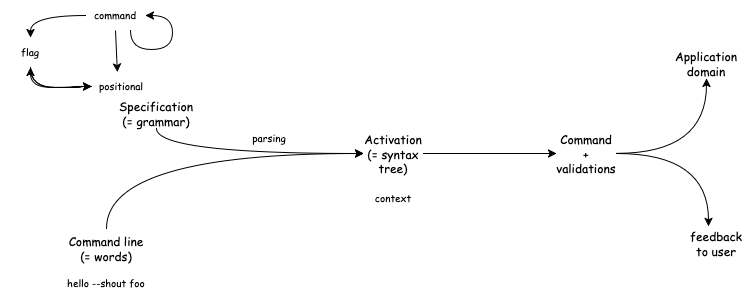

The diagram above was exported from draw.io. Its source (the exported page's mxGraphModel, read from the mxfile embedded in the PNG):
<mxGraphModel dx="1532" dy="708" grid="0" gridSize="10" guides="1" tooltips="1" connect="1" arrows="1" fold="1" page="1" pageScale="1" pageWidth="827" pageHeight="1169" background="light-dark(#FFFFFF,#FFFFFF)" math="0" shadow="0">
  <root>
    <mxCell id="0" />
    <mxCell id="1" parent="0" />
    <mxCell id="hjyZN3qfXsuDkhH_ynl1-12" style="edgeStyle=orthogonalEdgeStyle;curved=1;rounded=0;orthogonalLoop=1;jettySize=auto;html=1;exitX=0.5;exitY=1;exitDx=0;exitDy=0;entryX=0;entryY=0.5;entryDx=0;entryDy=0;strokeColor=light-dark(#000000,#000099);" parent="1" source="hjyZN3qfXsuDkhH_ynl1-1" target="hjyZN3qfXsuDkhH_ynl1-6" edge="1">
      <mxGeometry relative="1" as="geometry" />
    </mxCell>
    <mxCell id="hjyZN3qfXsuDkhH_ynl1-1" value="&lt;div&gt;&lt;font&gt;Specification&lt;/font&gt;&lt;/div&gt;&lt;div&gt;&lt;font&gt;(= grammar&lt;/font&gt;)&lt;/div&gt;" style="text;html=1;align=center;verticalAlign=middle;whiteSpace=wrap;rounded=0;fontColor=light-dark(#000000,#000099);fontFamily=Comic Sans MS;" parent="1" vertex="1">
      <mxGeometry x="-680" y="140" width="60" height="30" as="geometry" />
    </mxCell>
    <mxCell id="hjyZN3qfXsuDkhH_ynl1-3" style="edgeStyle=orthogonalEdgeStyle;rounded=0;orthogonalLoop=1;jettySize=auto;html=1;exitX=0.5;exitY=0;exitDx=0;exitDy=0;entryX=0;entryY=0.5;entryDx=0;entryDy=0;curved=1;fontColor=light-dark(#000000,#000000);strokeColor=light-dark(#000000,#000099);" parent="1" source="hjyZN3qfXsuDkhH_ynl1-2" target="hjyZN3qfXsuDkhH_ynl1-6" edge="1">
      <mxGeometry relative="1" as="geometry" />
    </mxCell>
    <mxCell id="hjyZN3qfXsuDkhH_ynl1-2" value="&lt;font&gt;Command line&lt;/font&gt;&lt;br&gt;(= words)" style="text;html=1;align=center;verticalAlign=middle;whiteSpace=wrap;rounded=0;fontColor=light-dark(#000000,#000099);fontFamily=Comic Sans MS;" parent="1" vertex="1">
      <mxGeometry x="-740" y="270" width="80" height="40" as="geometry" />
    </mxCell>
    <mxCell id="hjyZN3qfXsuDkhH_ynl1-4" value="&lt;font face=&quot;Comic Sans MS&quot;&gt;parsing&lt;/font&gt;" style="text;html=1;align=center;verticalAlign=middle;whiteSpace=wrap;rounded=0;fontColor=light-dark(#000000,#4D4D4D);fontSize=10;" parent="1" vertex="1">
      <mxGeometry x="-567" y="165" width="60" height="30" as="geometry" />
    </mxCell>
    <mxCell id="hjyZN3qfXsuDkhH_ynl1-13" style="edgeStyle=orthogonalEdgeStyle;curved=1;rounded=0;orthogonalLoop=1;jettySize=auto;html=1;exitX=1;exitY=0.5;exitDx=0;exitDy=0;entryX=0;entryY=0.5;entryDx=0;entryDy=0;strokeColor=light-dark(#000000,#000099);" parent="1" source="hjyZN3qfXsuDkhH_ynl1-6" target="hjyZN3qfXsuDkhH_ynl1-7" edge="1">
      <mxGeometry relative="1" as="geometry" />
    </mxCell>
    <mxCell id="hjyZN3qfXsuDkhH_ynl1-6" value="&lt;div&gt;&lt;font&gt;Activation&lt;/font&gt;&lt;/div&gt;&lt;div&gt;&lt;font&gt;(= syntax tree)&lt;/font&gt;&lt;/div&gt;" style="text;html=1;align=center;verticalAlign=middle;whiteSpace=wrap;rounded=0;fontColor=light-dark(#000000,#000099);fontFamily=Comic Sans MS;" parent="1" vertex="1">
      <mxGeometry x="-443" y="180" width="60" height="30" as="geometry" />
    </mxCell>
    <mxCell id="hjyZN3qfXsuDkhH_ynl1-14" style="edgeStyle=orthogonalEdgeStyle;curved=1;rounded=0;orthogonalLoop=1;jettySize=auto;html=1;exitX=1;exitY=0.5;exitDx=0;exitDy=0;entryX=0.5;entryY=1;entryDx=0;entryDy=0;strokeColor=light-dark(#000000,#000099);" parent="1" source="hjyZN3qfXsuDkhH_ynl1-7" target="hjyZN3qfXsuDkhH_ynl1-8" edge="1">
      <mxGeometry relative="1" as="geometry" />
    </mxCell>
    <mxCell id="hjyZN3qfXsuDkhH_ynl1-7" value="&lt;font&gt;Command&lt;br&gt;+ validations&lt;/font&gt;" style="text;html=1;align=center;verticalAlign=middle;whiteSpace=wrap;rounded=0;fontColor=light-dark(#000000,#000099);fontFamily=Comic Sans MS;" parent="1" vertex="1">
      <mxGeometry x="-250" y="180" width="60" height="30" as="geometry" />
    </mxCell>
    <mxCell id="hjyZN3qfXsuDkhH_ynl1-8" value="&lt;font&gt;Application domain&lt;/font&gt;" style="text;html=1;align=center;verticalAlign=middle;whiteSpace=wrap;rounded=0;fontColor=light-dark(#000000,#000099);fontFamily=Comic Sans MS;" parent="1" vertex="1">
      <mxGeometry x="-130" y="90" width="60" height="30" as="geometry" />
    </mxCell>
    <mxCell id="hjyZN3qfXsuDkhH_ynl1-9" value="&lt;div&gt;&lt;font&gt;feedback to user&lt;/font&gt;&lt;/div&gt;" style="text;html=1;align=center;verticalAlign=middle;whiteSpace=wrap;rounded=0;fontColor=light-dark(#000000,#000099);fontFamily=Comic Sans MS;" parent="1" vertex="1">
      <mxGeometry x="-120" y="270" width="60" height="30" as="geometry" />
    </mxCell>
    <mxCell id="hjyZN3qfXsuDkhH_ynl1-15" style="edgeStyle=orthogonalEdgeStyle;curved=1;rounded=0;orthogonalLoop=1;jettySize=auto;html=1;exitX=1;exitY=0.5;exitDx=0;exitDy=0;entryX=0.367;entryY=-0.067;entryDx=0;entryDy=0;entryPerimeter=0;strokeColor=light-dark(#000000,#000099);" parent="1" source="hjyZN3qfXsuDkhH_ynl1-7" target="hjyZN3qfXsuDkhH_ynl1-9" edge="1">
      <mxGeometry relative="1" as="geometry" />
    </mxCell>
    <mxCell id="hjyZN3qfXsuDkhH_ynl1-19" style="edgeStyle=orthogonalEdgeStyle;curved=1;rounded=0;orthogonalLoop=1;jettySize=auto;html=1;exitX=0;exitY=0.5;exitDx=0;exitDy=0;entryX=0.5;entryY=0;entryDx=0;entryDy=0;strokeColor=light-dark(#000000,#000000);" parent="1" source="hjyZN3qfXsuDkhH_ynl1-16" target="hjyZN3qfXsuDkhH_ynl1-17" edge="1">
      <mxGeometry relative="1" as="geometry" />
    </mxCell>
    <mxCell id="hjyZN3qfXsuDkhH_ynl1-16" value="&lt;font face=&quot;Comic Sans MS&quot;&gt;command&lt;/font&gt;" style="text;html=1;align=center;verticalAlign=middle;whiteSpace=wrap;rounded=0;fontColor=light-dark(#000000,#000000);fontSize=10;" parent="1" vertex="1">
      <mxGeometry x="-721" y="42" width="60" height="30" as="geometry" />
    </mxCell>
    <mxCell id="hjyZN3qfXsuDkhH_ynl1-20" style="edgeStyle=orthogonalEdgeStyle;curved=1;rounded=0;orthogonalLoop=1;jettySize=auto;html=1;exitX=0.5;exitY=1;exitDx=0;exitDy=0;entryX=0;entryY=0.5;entryDx=0;entryDy=0;" parent="1" source="hjyZN3qfXsuDkhH_ynl1-17" target="hjyZN3qfXsuDkhH_ynl1-18" edge="1">
      <mxGeometry relative="1" as="geometry" />
    </mxCell>
    <mxCell id="hjyZN3qfXsuDkhH_ynl1-25" style="edgeStyle=orthogonalEdgeStyle;curved=1;rounded=0;orthogonalLoop=1;jettySize=auto;html=1;exitX=0.5;exitY=1;exitDx=0;exitDy=0;entryX=0;entryY=0.5;entryDx=0;entryDy=0;strokeColor=light-dark(#000000,#000000);" parent="1" source="hjyZN3qfXsuDkhH_ynl1-17" target="hjyZN3qfXsuDkhH_ynl1-18" edge="1">
      <mxGeometry relative="1" as="geometry" />
    </mxCell>
    <mxCell id="hjyZN3qfXsuDkhH_ynl1-17" value="&lt;font face=&quot;Comic Sans MS&quot;&gt;flag&lt;/font&gt;" style="text;html=1;align=center;verticalAlign=middle;whiteSpace=wrap;rounded=0;fontColor=light-dark(#000000,#000000);fontSize=10;" parent="1" vertex="1">
      <mxGeometry x="-806" y="79" width="60" height="30" as="geometry" />
    </mxCell>
    <mxCell id="hjyZN3qfXsuDkhH_ynl1-24" value="" style="edgeStyle=orthogonalEdgeStyle;curved=1;rounded=0;orthogonalLoop=1;jettySize=auto;html=1;" parent="1" source="hjyZN3qfXsuDkhH_ynl1-18" target="hjyZN3qfXsuDkhH_ynl1-17" edge="1">
      <mxGeometry relative="1" as="geometry" />
    </mxCell>
    <mxCell id="hjyZN3qfXsuDkhH_ynl1-18" value="&lt;font face=&quot;Comic Sans MS&quot;&gt;positional&lt;/font&gt;" style="text;html=1;align=center;verticalAlign=middle;whiteSpace=wrap;rounded=0;fontColor=light-dark(#000000,#000000);fontSize=10;" parent="1" vertex="1">
      <mxGeometry x="-715" y="113" width="60" height="30" as="geometry" />
    </mxCell>
    <mxCell id="hjyZN3qfXsuDkhH_ynl1-26" style="rounded=0;orthogonalLoop=1;jettySize=auto;html=1;exitX=0.5;exitY=1;exitDx=0;exitDy=0;entryX=0.431;entryY=0.019;entryDx=0;entryDy=0;entryPerimeter=0;strokeColor=light-dark(#000000,#000000);" parent="1" source="hjyZN3qfXsuDkhH_ynl1-16" target="hjyZN3qfXsuDkhH_ynl1-18" edge="1">
      <mxGeometry relative="1" as="geometry" />
    </mxCell>
    <mxCell id="hjyZN3qfXsuDkhH_ynl1-28" style="edgeStyle=orthogonalEdgeStyle;curved=1;rounded=0;orthogonalLoop=1;jettySize=auto;html=1;exitX=0.75;exitY=1;exitDx=0;exitDy=0;entryX=1;entryY=0.5;entryDx=0;entryDy=0;strokeColor=light-dark(#000000,#000000);" parent="1" source="hjyZN3qfXsuDkhH_ynl1-16" target="hjyZN3qfXsuDkhH_ynl1-16" edge="1">
      <mxGeometry relative="1" as="geometry">
        <Array as="points">
          <mxPoint x="-676" y="91" />
          <mxPoint x="-634" y="91" />
          <mxPoint x="-634" y="57" />
        </Array>
      </mxGeometry>
    </mxCell>
    <mxCell id="hjyZN3qfXsuDkhH_ynl1-29" value="&lt;font face=&quot;Comic Sans MS&quot;&gt;hello --shout foo&lt;/font&gt;" style="text;html=1;align=center;verticalAlign=middle;whiteSpace=wrap;rounded=0;fontColor=light-dark(#000000,#4D4D4D);fontSize=10;" parent="1" vertex="1">
      <mxGeometry x="-745" y="310" width="90" height="30" as="geometry" />
    </mxCell>
    <mxCell id="hjyZN3qfXsuDkhH_ynl1-31" value="&lt;font face=&quot;Comic Sans MS&quot;&gt;context&lt;/font&gt;" style="text;html=1;align=center;verticalAlign=middle;whiteSpace=wrap;rounded=0;fontColor=light-dark(#000000,#4D4D4D);fontSize=10;" parent="1" vertex="1">
      <mxGeometry x="-443" y="225" width="60" height="30" as="geometry" />
    </mxCell>
  </root>
</mxGraphModel>